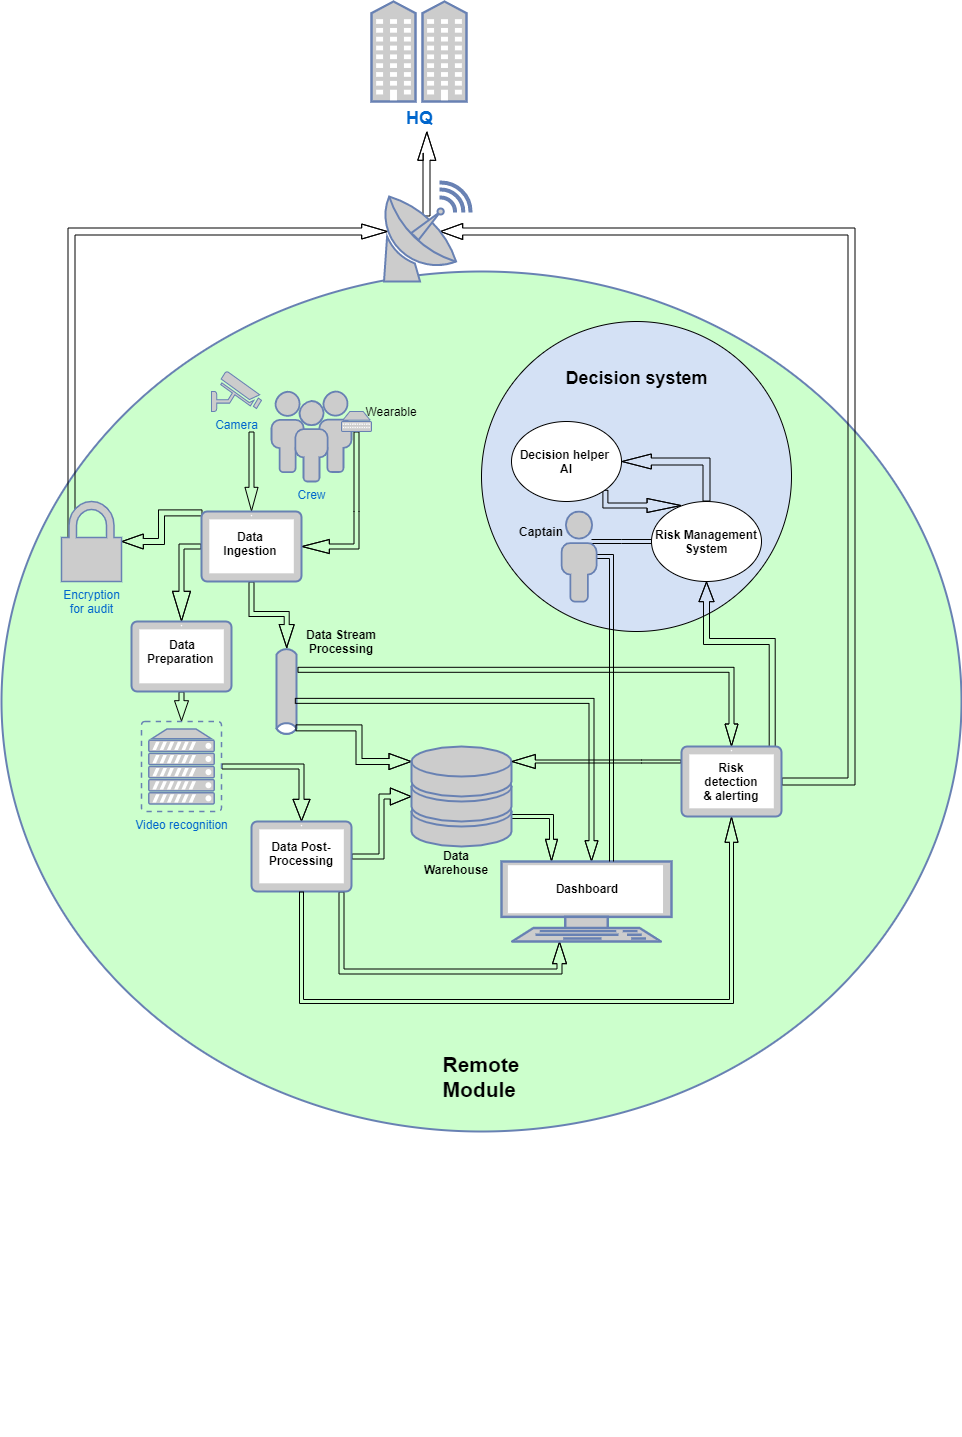

The diagram above was exported from draw.io. Its source (the exported page's mxGraphModel, read from the mxfile embedded in the PNG):
<mxGraphModel dx="1022" dy="1289" grid="1" gridSize="10" guides="1" tooltips="1" connect="1" arrows="1" fold="1" page="1" pageScale="1" pageWidth="1100" pageHeight="850" background="#ffffff" math="0" shadow="0">
  <root>
    <mxCell id="0" />
    <mxCell id="1" parent="0" />
    <mxCell id="5c82df7aa0dc6260-13" value="" style="ellipse;whiteSpace=wrap;html=1;rounded=1;shadow=0;comic=0;labelBackgroundColor=none;strokeColor=#6881B3;strokeWidth=2;fillColor=#CCFFCC;fontFamily=Helvetica;fontSize=22;fontColor=#000000;verticalAlign=middle;gradientColor=none;gradientDirection=north;" parent="1" vertex="1">
      <mxGeometry x="1050" y="90" width="960" height="860" as="geometry" />
    </mxCell>
    <mxCell id="SuAC1ZZx4sek28u8laac-1" value="" style="ellipse;whiteSpace=wrap;html=1;aspect=fixed;fillColor=#D4E1F5;" parent="1" vertex="1">
      <mxGeometry x="1530" y="140" width="310" height="310" as="geometry" />
    </mxCell>
    <mxCell id="SuAC1ZZx4sek28u8laac-18" value="Crew" style="fontColor=#0066CC;verticalAlign=top;verticalLabelPosition=bottom;labelPosition=center;align=center;html=1;outlineConnect=0;fillColor=#CCCCCC;strokeColor=#6881B3;gradientColor=none;gradientDirection=north;strokeWidth=2;shape=mxgraph.networks.users;" parent="1" vertex="1">
      <mxGeometry x="1320" y="210" width="80" height="90" as="geometry" />
    </mxCell>
    <mxCell id="SuAC1ZZx4sek28u8laac-33" style="edgeStyle=orthogonalEdgeStyle;shape=flexArrow;rounded=0;orthogonalLoop=1;jettySize=auto;html=1;exitX=0.5;exitY=1;exitDx=0;exitDy=0;exitPerimeter=0;width=5;endSize=8.78;endWidth=8;" parent="1" source="SuAC1ZZx4sek28u8laac-19" target="SuAC1ZZx4sek28u8laac-26" edge="1">
      <mxGeometry relative="1" as="geometry">
        <Array as="points">
          <mxPoint x="1405" y="330" />
          <mxPoint x="1405" y="330" />
        </Array>
      </mxGeometry>
    </mxCell>
    <mxCell id="SuAC1ZZx4sek28u8laac-19" value="" style="fontColor=#0066CC;verticalAlign=top;verticalLabelPosition=bottom;labelPosition=center;align=center;html=1;outlineConnect=0;fillColor=#CCCCCC;strokeColor=#6881B3;gradientColor=none;gradientDirection=north;strokeWidth=2;shape=mxgraph.networks.patch_panel;" parent="1" vertex="1">
      <mxGeometry x="1390" y="230" width="30" height="20" as="geometry" />
    </mxCell>
    <mxCell id="SuAC1ZZx4sek28u8laac-24" value="Wearable" style="text;html=1;strokeColor=none;fillColor=none;align=center;verticalAlign=middle;whiteSpace=wrap;rounded=0;" parent="1" vertex="1">
      <mxGeometry x="1420" y="220" width="40" height="20" as="geometry" />
    </mxCell>
    <mxCell id="SuAC1ZZx4sek28u8laac-35" style="edgeStyle=orthogonalEdgeStyle;shape=flexArrow;rounded=0;orthogonalLoop=1;jettySize=auto;html=1;width=5;endSize=7.56;endWidth=7;" parent="1" target="SuAC1ZZx4sek28u8laac-26" edge="1">
      <mxGeometry relative="1" as="geometry">
        <mxPoint x="1300" y="250" as="sourcePoint" />
        <mxPoint x="1278" y="320" as="targetPoint" />
        <Array as="points">
          <mxPoint x="1300" y="250" />
        </Array>
      </mxGeometry>
    </mxCell>
    <mxCell id="SuAC1ZZx4sek28u8laac-25" value="Camera" style="fontColor=#0066CC;verticalAlign=top;verticalLabelPosition=bottom;labelPosition=center;align=center;html=1;outlineConnect=0;fillColor=#CCCCCC;strokeColor=#6881B3;gradientColor=none;gradientDirection=north;strokeWidth=2;shape=mxgraph.networks.security_camera;" parent="1" vertex="1">
      <mxGeometry x="1260" y="190" width="50" height="40" as="geometry" />
    </mxCell>
    <mxCell id="SuAC1ZZx4sek28u8laac-41" style="edgeStyle=orthogonalEdgeStyle;shape=flexArrow;rounded=0;orthogonalLoop=1;jettySize=auto;html=1;exitX=0;exitY=0.5;exitDx=0;exitDy=0;exitPerimeter=0;width=5;endSize=9.56;endWidth=12;" parent="1" source="SuAC1ZZx4sek28u8laac-26" target="SuAC1ZZx4sek28u8laac-38" edge="1">
      <mxGeometry relative="1" as="geometry" />
    </mxCell>
    <mxCell id="SuAC1ZZx4sek28u8laac-62" style="edgeStyle=orthogonalEdgeStyle;shape=flexArrow;rounded=0;orthogonalLoop=1;jettySize=auto;html=1;exitX=0.5;exitY=1;exitDx=0;exitDy=0;exitPerimeter=0;entryX=0.017;entryY=0.495;entryDx=0;entryDy=0;entryPerimeter=0;width=5;endSize=7.33;endWidth=9;" parent="1" source="SuAC1ZZx4sek28u8laac-26" target="SuAC1ZZx4sek28u8laac-49" edge="1">
      <mxGeometry relative="1" as="geometry" />
    </mxCell>
    <mxCell id="SuAC1ZZx4sek28u8laac-100" style="edgeStyle=orthogonalEdgeStyle;rounded=0;orthogonalLoop=1;jettySize=auto;html=1;exitX=0.01;exitY=0.02;exitDx=0;exitDy=0;exitPerimeter=0;shape=flexArrow;width=6;endSize=6.78;endWidth=8;" parent="1" source="SuAC1ZZx4sek28u8laac-26" target="SuAC1ZZx4sek28u8laac-99" edge="1">
      <mxGeometry relative="1" as="geometry" />
    </mxCell>
    <mxCell id="SuAC1ZZx4sek28u8laac-26" value="" style="fontColor=#0066CC;verticalAlign=top;verticalLabelPosition=bottom;labelPosition=center;align=center;html=1;outlineConnect=0;fillColor=#CCCCCC;strokeColor=#6881B3;gradientColor=none;gradientDirection=north;strokeWidth=2;shape=mxgraph.networks.tablet;" parent="1" vertex="1">
      <mxGeometry x="1250" y="330" width="100" height="70" as="geometry" />
    </mxCell>
    <mxCell id="SuAC1ZZx4sek28u8laac-66" style="edgeStyle=orthogonalEdgeStyle;shape=flexArrow;rounded=0;orthogonalLoop=1;jettySize=auto;html=1;exitX=0.5;exitY=1;exitDx=0;exitDy=0;exitPerimeter=0;entryX=0.5;entryY=0;entryDx=0;entryDy=0;entryPerimeter=0;width=5;endSize=6.44;endWidth=8;" parent="1" source="SuAC1ZZx4sek28u8laac-38" target="SuAC1ZZx4sek28u8laac-65" edge="1">
      <mxGeometry relative="1" as="geometry" />
    </mxCell>
    <mxCell id="SuAC1ZZx4sek28u8laac-38" value="" style="fontColor=#0066CC;verticalAlign=top;verticalLabelPosition=bottom;labelPosition=center;align=center;html=1;outlineConnect=0;fillColor=#CCCCCC;strokeColor=#6881B3;gradientColor=none;gradientDirection=north;strokeWidth=2;shape=mxgraph.networks.tablet;" parent="1" vertex="1">
      <mxGeometry x="1180" y="440" width="100" height="70" as="geometry" />
    </mxCell>
    <mxCell id="SuAC1ZZx4sek28u8laac-39" value="&lt;span style=&quot;font-size: 12px&quot;&gt;&lt;br&gt;&lt;/span&gt;" style="text;strokeColor=none;fillColor=none;html=1;fontSize=24;fontStyle=1;verticalAlign=middle;align=center;" parent="1" vertex="1">
      <mxGeometry x="1190" y="460" width="80" height="30" as="geometry" />
    </mxCell>
    <mxCell id="SuAC1ZZx4sek28u8laac-44" value="&lt;div&gt;&lt;span&gt;&lt;b&gt;Data&lt;/b&gt;&lt;/span&gt;&lt;/div&gt;&lt;div&gt;&lt;span&gt;&lt;b&gt;Preparation&amp;nbsp;&lt;/b&gt;&lt;/span&gt;&lt;/div&gt;" style="text;html=1;strokeColor=none;fillColor=none;align=center;verticalAlign=middle;whiteSpace=wrap;rounded=0;" parent="1" vertex="1">
      <mxGeometry x="1199" y="460" width="64" height="20" as="geometry" />
    </mxCell>
    <mxCell id="SuAC1ZZx4sek28u8laac-45" value="&lt;div&gt;&lt;span&gt;&lt;b&gt;Data&lt;/b&gt;&lt;/span&gt;&lt;/div&gt;&lt;div&gt;&lt;span&gt;&lt;b&gt;Ingestion&lt;/b&gt;&lt;/span&gt;&lt;/div&gt;" style="text;html=1;strokeColor=none;fillColor=none;align=center;verticalAlign=middle;whiteSpace=wrap;rounded=0;" parent="1" vertex="1">
      <mxGeometry x="1269" y="352" width="60" height="20" as="geometry" />
    </mxCell>
    <mxCell id="SuAC1ZZx4sek28u8laac-49" value="" style="html=1;fillColor=#CCCCCC;strokeColor=#6881B3;gradientColor=none;gradientDirection=north;strokeWidth=2;shape=mxgraph.networks.bus;gradientColor=none;gradientDirection=north;fontColor=#ffffff;perimeter=backbonePerimeter;backboneSize=20;rotation=90;" parent="1" vertex="1">
      <mxGeometry x="1290" y="490" width="90" height="40" as="geometry" />
    </mxCell>
    <mxCell id="SuAC1ZZx4sek28u8laac-70" style="edgeStyle=orthogonalEdgeStyle;shape=flexArrow;rounded=0;orthogonalLoop=1;jettySize=auto;html=1;exitX=1;exitY=0.5;exitDx=0;exitDy=0;exitPerimeter=0;width=5;endSize=6.89;endWidth=11;" parent="1" source="SuAC1ZZx4sek28u8laac-65" target="SuAC1ZZx4sek28u8laac-67" edge="1">
      <mxGeometry relative="1" as="geometry" />
    </mxCell>
    <mxCell id="SuAC1ZZx4sek28u8laac-65" value="Video recognition" style="fontColor=#0066CC;verticalAlign=top;verticalLabelPosition=bottom;labelPosition=center;align=center;html=1;outlineConnect=0;fillColor=#CCCCCC;strokeColor=#6881B3;gradientColor=none;gradientDirection=north;strokeWidth=2;shape=mxgraph.networks.virtual_server;" parent="1" vertex="1">
      <mxGeometry x="1190" y="540" width="80" height="90" as="geometry" />
    </mxCell>
    <mxCell id="SuAC1ZZx4sek28u8laac-83" style="edgeStyle=orthogonalEdgeStyle;shape=flexArrow;rounded=0;orthogonalLoop=1;jettySize=auto;html=1;width=5;endSize=6.89;endWidth=8;" parent="1" source="SuAC1ZZx4sek28u8laac-67" target="SuAC1ZZx4sek28u8laac-79" edge="1">
      <mxGeometry relative="1" as="geometry">
        <mxPoint x="1310" y="709" as="sourcePoint" />
        <Array as="points">
          <mxPoint x="1390" y="790" />
          <mxPoint x="1608" y="790" />
        </Array>
      </mxGeometry>
    </mxCell>
    <mxCell id="SuAC1ZZx4sek28u8laac-90" style="edgeStyle=orthogonalEdgeStyle;shape=flexArrow;rounded=0;orthogonalLoop=1;jettySize=auto;html=1;exitX=1;exitY=0.5;exitDx=0;exitDy=0;exitPerimeter=0;width=5;endSize=6.56;endWidth=11;" parent="1" source="SuAC1ZZx4sek28u8laac-67" target="SuAC1ZZx4sek28u8laac-71" edge="1">
      <mxGeometry relative="1" as="geometry" />
    </mxCell>
    <mxCell id="SuAC1ZZx4sek28u8laac-67" value="" style="fontColor=#0066CC;verticalAlign=top;verticalLabelPosition=bottom;labelPosition=center;align=center;html=1;outlineConnect=0;fillColor=#CCCCCC;strokeColor=#6881B3;gradientColor=none;gradientDirection=north;strokeWidth=2;shape=mxgraph.networks.tablet;" parent="1" vertex="1">
      <mxGeometry x="1300" y="640" width="100" height="70" as="geometry" />
    </mxCell>
    <mxCell id="SuAC1ZZx4sek28u8laac-68" value="&lt;div&gt;&lt;b&gt;Data Post-&lt;/b&gt;&lt;/div&gt;&lt;div&gt;&lt;b&gt;Processing&lt;/b&gt;&lt;/div&gt;" style="text;html=1;strokeColor=none;fillColor=none;align=center;verticalAlign=middle;whiteSpace=wrap;rounded=0;" parent="1" vertex="1">
      <mxGeometry x="1315" y="662" width="70" height="20" as="geometry" />
    </mxCell>
    <mxCell id="SuAC1ZZx4sek28u8laac-80" style="edgeStyle=orthogonalEdgeStyle;shape=flexArrow;rounded=0;orthogonalLoop=1;jettySize=auto;html=1;exitX=1;exitY=0.5;exitDx=0;exitDy=0;exitPerimeter=0;width=4;endSize=6.89;endWidth=7;" parent="1" source="SuAC1ZZx4sek28u8laac-71" target="SuAC1ZZx4sek28u8laac-79" edge="1">
      <mxGeometry relative="1" as="geometry">
        <Array as="points">
          <mxPoint x="1550" y="615" />
          <mxPoint x="1550" y="635" />
          <mxPoint x="1600" y="635" />
        </Array>
      </mxGeometry>
    </mxCell>
    <mxCell id="SuAC1ZZx4sek28u8laac-93" style="edgeStyle=orthogonalEdgeStyle;shape=flexArrow;rounded=0;orthogonalLoop=1;jettySize=auto;html=1;exitX=0.904;exitY=0.275;exitDx=0;exitDy=0;exitPerimeter=0;entryX=0;entryY=0.15;entryDx=0;entryDy=0;entryPerimeter=0;width=6;endSize=7;endWidth=9;" parent="1" source="SuAC1ZZx4sek28u8laac-49" target="SuAC1ZZx4sek28u8laac-71" edge="1">
      <mxGeometry relative="1" as="geometry" />
    </mxCell>
    <mxCell id="SuAC1ZZx4sek28u8laac-71" value="" style="fontColor=#0066CC;verticalAlign=top;verticalLabelPosition=bottom;labelPosition=center;align=center;html=1;outlineConnect=0;fillColor=#CCCCCC;strokeColor=#6881B3;gradientColor=none;gradientDirection=north;strokeWidth=2;shape=mxgraph.networks.storage;" parent="1" vertex="1">
      <mxGeometry x="1460" y="565" width="100" height="100" as="geometry" />
    </mxCell>
    <mxCell id="SuAC1ZZx4sek28u8laac-86" style="edgeStyle=orthogonalEdgeStyle;shape=flexArrow;rounded=0;orthogonalLoop=1;jettySize=auto;html=1;exitX=0.604;exitY=0.292;exitDx=0;exitDy=0;exitPerimeter=0;width=5;endSize=6.44;endWidth=7;" parent="1" source="SuAC1ZZx4sek28u8laac-49" target="SuAC1ZZx4sek28u8laac-79" edge="1">
      <mxGeometry relative="1" as="geometry">
        <mxPoint x="1350" y="520" as="sourcePoint" />
        <Array as="points">
          <mxPoint x="1640" y="519" />
        </Array>
      </mxGeometry>
    </mxCell>
    <mxCell id="SuAC1ZZx4sek28u8laac-79" value="" style="fontColor=#0066CC;verticalAlign=top;verticalLabelPosition=bottom;labelPosition=center;align=center;html=1;outlineConnect=0;fillColor=#CCCCCC;strokeColor=#6881B3;gradientColor=none;gradientDirection=north;strokeWidth=2;shape=mxgraph.networks.terminal;" parent="1" vertex="1">
      <mxGeometry x="1550" y="680" width="170" height="80" as="geometry" />
    </mxCell>
    <mxCell id="SuAC1ZZx4sek28u8laac-82" value="&lt;div&gt;&lt;b&gt;Dashboard&lt;/b&gt;&lt;/div&gt;" style="text;html=1;strokeColor=none;fillColor=none;align=center;verticalAlign=middle;whiteSpace=wrap;rounded=0;" parent="1" vertex="1">
      <mxGeometry x="1606" y="697" width="60" height="20" as="geometry" />
    </mxCell>
    <mxCell id="SuAC1ZZx4sek28u8laac-84" value="&lt;div style=&quot;text-align: left&quot;&gt;&lt;b&gt;Data Stream&lt;/b&gt;&lt;/div&gt;&lt;div&gt;&lt;b&gt;Processing&lt;/b&gt;&lt;/div&gt;" style="text;html=1;strokeColor=none;fillColor=none;align=center;verticalAlign=middle;whiteSpace=wrap;rounded=0;" parent="1" vertex="1">
      <mxGeometry x="1350" y="450" width="80" height="20" as="geometry" />
    </mxCell>
    <mxCell id="SuAC1ZZx4sek28u8laac-88" style="edgeStyle=orthogonalEdgeStyle;shape=flexArrow;rounded=0;orthogonalLoop=1;jettySize=auto;html=1;exitX=0.5;exitY=1;exitDx=0;exitDy=0;exitPerimeter=0;entryX=0.5;entryY=1;entryDx=0;entryDy=0;entryPerimeter=0;width=4;endSize=8.11;endWidth=8;" parent="1" source="SuAC1ZZx4sek28u8laac-67" target="SuAC1ZZx4sek28u8laac-87" edge="1">
      <mxGeometry relative="1" as="geometry">
        <Array as="points">
          <mxPoint x="1350" y="820" />
          <mxPoint x="1780" y="820" />
        </Array>
      </mxGeometry>
    </mxCell>
    <mxCell id="SuAC1ZZx4sek28u8laac-94" style="edgeStyle=orthogonalEdgeStyle;shape=flexArrow;rounded=0;orthogonalLoop=1;jettySize=auto;html=1;exitX=0.259;exitY=0.225;exitDx=0;exitDy=0;exitPerimeter=0;entryX=0.5;entryY=0;entryDx=0;entryDy=0;entryPerimeter=0;width=5;endSize=7;endWidth=7;" parent="1" source="SuAC1ZZx4sek28u8laac-49" target="SuAC1ZZx4sek28u8laac-87" edge="1">
      <mxGeometry relative="1" as="geometry">
        <Array as="points">
          <mxPoint x="1780" y="488" />
        </Array>
      </mxGeometry>
    </mxCell>
    <mxCell id="SuAC1ZZx4sek28u8laac-96" style="edgeStyle=orthogonalEdgeStyle;rounded=0;orthogonalLoop=1;jettySize=auto;html=1;entryX=1;entryY=0.15;entryDx=0;entryDy=0;entryPerimeter=0;shape=flexArrow;width=3;endSize=7.44;endWidth=10;" parent="1" source="SuAC1ZZx4sek28u8laac-87" target="SuAC1ZZx4sek28u8laac-71" edge="1">
      <mxGeometry relative="1" as="geometry">
        <Array as="points">
          <mxPoint x="1690" y="580" />
          <mxPoint x="1690" y="580" />
        </Array>
      </mxGeometry>
    </mxCell>
    <mxCell id="SuAC1ZZx4sek28u8laac-109" style="edgeStyle=orthogonalEdgeStyle;shape=flexArrow;rounded=0;orthogonalLoop=1;jettySize=auto;html=1;exitX=0.907;exitY=0.019;exitDx=0;exitDy=0;exitPerimeter=0;entryX=0.5;entryY=1;entryDx=0;entryDy=0;width=6;endSize=6.22;endWidth=8;" parent="1" source="SuAC1ZZx4sek28u8laac-87" target="SuAC1ZZx4sek28u8laac-105" edge="1">
      <mxGeometry relative="1" as="geometry">
        <Array as="points">
          <mxPoint x="1821" y="460" />
          <mxPoint x="1755" y="460" />
        </Array>
      </mxGeometry>
    </mxCell>
    <mxCell id="SuAC1ZZx4sek28u8laac-121" style="edgeStyle=orthogonalEdgeStyle;shape=flexArrow;rounded=0;orthogonalLoop=1;jettySize=auto;html=1;exitX=1;exitY=0.5;exitDx=0;exitDy=0;exitPerimeter=0;entryX=0.65;entryY=0.5;entryDx=0;entryDy=0;entryPerimeter=0;width=7;endSize=7.06;endWidth=8;" parent="1" source="SuAC1ZZx4sek28u8laac-87" target="SuAC1ZZx4sek28u8laac-119" edge="1">
      <mxGeometry relative="1" as="geometry">
        <Array as="points">
          <mxPoint x="1900" y="600" />
          <mxPoint x="1900" y="50" />
        </Array>
      </mxGeometry>
    </mxCell>
    <mxCell id="SuAC1ZZx4sek28u8laac-87" value="" style="fontColor=#0066CC;verticalAlign=top;verticalLabelPosition=bottom;labelPosition=center;align=center;html=1;outlineConnect=0;fillColor=#CCCCCC;strokeColor=#6881B3;gradientColor=none;gradientDirection=north;strokeWidth=2;shape=mxgraph.networks.tablet;" parent="1" vertex="1">
      <mxGeometry x="1730" y="565" width="100" height="70" as="geometry" />
    </mxCell>
    <mxCell id="SuAC1ZZx4sek28u8laac-92" value="&lt;div&gt;&lt;b&gt;Data Warehouse&lt;/b&gt;&lt;br&gt;&lt;/div&gt;" style="text;html=1;strokeColor=none;fillColor=none;align=center;verticalAlign=middle;whiteSpace=wrap;rounded=0;" parent="1" vertex="1">
      <mxGeometry x="1485" y="671" width="40" height="20" as="geometry" />
    </mxCell>
    <mxCell id="SuAC1ZZx4sek28u8laac-120" style="edgeStyle=orthogonalEdgeStyle;shape=flexArrow;rounded=0;orthogonalLoop=1;jettySize=auto;html=1;exitX=0;exitY=0.5;exitDx=0;exitDy=0;exitPerimeter=0;entryX=0.07;entryY=0.5;entryDx=0;entryDy=0;entryPerimeter=0;width=7;endSize=8.21;endWidth=7;" parent="1" source="SuAC1ZZx4sek28u8laac-99" target="SuAC1ZZx4sek28u8laac-119" edge="1">
      <mxGeometry relative="1" as="geometry">
        <Array as="points">
          <mxPoint x="1120" y="360" />
          <mxPoint x="1120" y="50" />
        </Array>
      </mxGeometry>
    </mxCell>
    <mxCell id="SuAC1ZZx4sek28u8laac-99" value="Encryption&lt;br&gt;for audit" style="fontColor=#0066CC;verticalAlign=top;verticalLabelPosition=bottom;labelPosition=center;align=center;html=1;outlineConnect=0;fillColor=#CCCCCC;strokeColor=#6881B3;gradientColor=none;gradientDirection=north;strokeWidth=2;shape=mxgraph.networks.secured;" parent="1" vertex="1">
      <mxGeometry x="1110" y="320" width="60" height="80" as="geometry" />
    </mxCell>
    <mxCell id="SuAC1ZZx4sek28u8laac-104" value="&lt;div&gt;&lt;b&gt;Risk detection&lt;/b&gt;&lt;/div&gt;&lt;div&gt;&lt;b&gt;&amp;amp; alerting&lt;/b&gt;&lt;/div&gt;" style="text;html=1;strokeColor=none;fillColor=none;align=center;verticalAlign=middle;whiteSpace=wrap;rounded=0;" parent="1" vertex="1">
      <mxGeometry x="1740" y="590" width="80" height="20" as="geometry" />
    </mxCell>
    <mxCell id="SuAC1ZZx4sek28u8laac-111" style="edgeStyle=orthogonalEdgeStyle;shape=flexArrow;rounded=0;orthogonalLoop=1;jettySize=auto;html=1;exitX=0.5;exitY=0;exitDx=0;exitDy=0;entryX=1;entryY=0.5;entryDx=0;entryDy=0;width=7;endSize=9.44;endWidth=7;" parent="1" source="SuAC1ZZx4sek28u8laac-105" target="SuAC1ZZx4sek28u8laac-106" edge="1">
      <mxGeometry relative="1" as="geometry" />
    </mxCell>
    <mxCell id="SuAC1ZZx4sek28u8laac-113" style="edgeStyle=orthogonalEdgeStyle;shape=link;rounded=0;orthogonalLoop=1;jettySize=auto;html=1;entryX=0;entryY=0.5;entryDx=0;entryDy=0;endSize=7.44;endWidth=9;" parent="1" target="SuAC1ZZx4sek28u8laac-105" edge="1">
      <mxGeometry relative="1" as="geometry">
        <mxPoint x="1640" y="360" as="sourcePoint" />
        <Array as="points">
          <mxPoint x="1670" y="360" />
          <mxPoint x="1670" y="360" />
        </Array>
      </mxGeometry>
    </mxCell>
    <mxCell id="SuAC1ZZx4sek28u8laac-105" value="&lt;b&gt;Risk Management&lt;br&gt;System&lt;/b&gt;" style="ellipse;whiteSpace=wrap;html=1;" parent="1" vertex="1">
      <mxGeometry x="1700" y="320" width="110" height="80" as="geometry" />
    </mxCell>
    <mxCell id="SuAC1ZZx4sek28u8laac-136" style="edgeStyle=orthogonalEdgeStyle;shape=flexArrow;rounded=0;orthogonalLoop=1;jettySize=auto;html=1;exitX=1;exitY=1;exitDx=0;exitDy=0;width=5;endSize=10.98;endWidth=8;" parent="1" source="SuAC1ZZx4sek28u8laac-106" edge="1">
      <mxGeometry relative="1" as="geometry">
        <Array as="points">
          <mxPoint x="1654" y="324" />
        </Array>
        <mxPoint x="1730" y="324" as="targetPoint" />
      </mxGeometry>
    </mxCell>
    <mxCell id="SuAC1ZZx4sek28u8laac-106" value="&lt;b&gt;Decision helper&amp;nbsp;&lt;br&gt;AI&lt;/b&gt;" style="ellipse;whiteSpace=wrap;html=1;" parent="1" vertex="1">
      <mxGeometry x="1560" y="240" width="110" height="80" as="geometry" />
    </mxCell>
    <mxCell id="SuAC1ZZx4sek28u8laac-108" style="edgeStyle=orthogonalEdgeStyle;rounded=0;orthogonalLoop=1;jettySize=auto;html=1;shape=link;endSize=2.11;endWidth=11;width=-4;" parent="1" edge="1" target="SuAC1ZZx4sek28u8laac-133">
      <mxGeometry relative="1" as="geometry">
        <mxPoint x="1660" y="680" as="sourcePoint" />
        <mxPoint x="1650" y="400" as="targetPoint" />
        <Array as="points">
          <mxPoint x="1660" y="375" />
        </Array>
      </mxGeometry>
    </mxCell>
    <mxCell id="SuAC1ZZx4sek28u8laac-128" style="edgeStyle=orthogonalEdgeStyle;shape=flexArrow;rounded=0;orthogonalLoop=1;jettySize=auto;html=1;exitX=0.5;exitY=0.35;exitDx=0;exitDy=0;exitPerimeter=0;endWidth=10;endSize=9.11;width=7;" parent="1" source="SuAC1ZZx4sek28u8laac-119" edge="1">
      <mxGeometry relative="1" as="geometry">
        <mxPoint x="1475.3333333333335" y="-50" as="targetPoint" />
      </mxGeometry>
    </mxCell>
    <mxCell id="SuAC1ZZx4sek28u8laac-119" value="" style="fontColor=#0066CC;verticalAlign=top;verticalLabelPosition=bottom;labelPosition=center;align=center;html=1;outlineConnect=0;fillColor=#CCCCCC;strokeColor=#6881B3;gradientColor=none;gradientDirection=north;strokeWidth=2;shape=mxgraph.networks.satellite_dish;" parent="1" vertex="1">
      <mxGeometry x="1430" width="90" height="100" as="geometry" />
    </mxCell>
    <mxCell id="SuAC1ZZx4sek28u8laac-122" value="&lt;font style=&quot;font-size: 18px&quot;&gt;&lt;b&gt;HQ&lt;/b&gt;&lt;/font&gt;" style="fontColor=#0066CC;verticalAlign=top;verticalLabelPosition=bottom;labelPosition=center;align=center;html=1;outlineConnect=0;fillColor=#CCCCCC;strokeColor=#6881B3;gradientColor=none;gradientDirection=north;strokeWidth=2;shape=mxgraph.networks.community;" parent="1" vertex="1">
      <mxGeometry x="1420" y="-180" width="95" height="100" as="geometry" />
    </mxCell>
    <mxCell id="SuAC1ZZx4sek28u8laac-131" value="&lt;div style=&quot;text-align: justify&quot;&gt;&lt;font style=&quot;font-size: 18px&quot;&gt;&lt;b&gt;Decision system&lt;/b&gt;&lt;/font&gt;&lt;/div&gt;" style="text;html=1;strokeColor=none;fillColor=none;align=center;verticalAlign=middle;whiteSpace=wrap;rounded=0;" parent="1" vertex="1">
      <mxGeometry x="1612.5" y="187" width="145" height="20" as="geometry" />
    </mxCell>
    <mxCell id="SuAC1ZZx4sek28u8laac-132" value="&lt;div style=&quot;text-align: justify ; font-size: 21px&quot;&gt;&lt;font style=&quot;font-size: 21px&quot;&gt;&lt;b&gt;Remote&lt;/b&gt;&lt;/font&gt;&lt;/div&gt;&lt;div style=&quot;text-align: justify ; font-size: 21px&quot;&gt;&lt;font style=&quot;font-size: 21px&quot;&gt;&lt;b&gt;Module&lt;/b&gt;&lt;/font&gt;&lt;/div&gt;" style="text;html=1;strokeColor=none;fillColor=none;align=center;verticalAlign=middle;whiteSpace=wrap;rounded=0;" parent="1" vertex="1">
      <mxGeometry x="1510" y="535" width="40" height="720" as="geometry" />
    </mxCell>
    <mxCell id="SuAC1ZZx4sek28u8laac-133" value="" style="fontColor=#0066CC;verticalAlign=top;verticalLabelPosition=bottom;labelPosition=center;align=center;html=1;outlineConnect=0;fillColor=#CCCCCC;strokeColor=#6881B3;gradientColor=none;gradientDirection=north;strokeWidth=2;shape=mxgraph.networks.user_male;" parent="1" vertex="1">
      <mxGeometry x="1610" y="330" width="35" height="90" as="geometry" />
    </mxCell>
    <mxCell id="08sC_sDx3iiKCEKRXq85-1" value="&lt;div style=&quot;text-align: left&quot;&gt;&lt;b&gt;Captain&lt;/b&gt;&lt;/div&gt;" style="text;html=1;strokeColor=none;fillColor=none;align=center;verticalAlign=middle;whiteSpace=wrap;rounded=0;" vertex="1" parent="1">
      <mxGeometry x="1550" y="340" width="80" height="20" as="geometry" />
    </mxCell>
  </root>
</mxGraphModel>